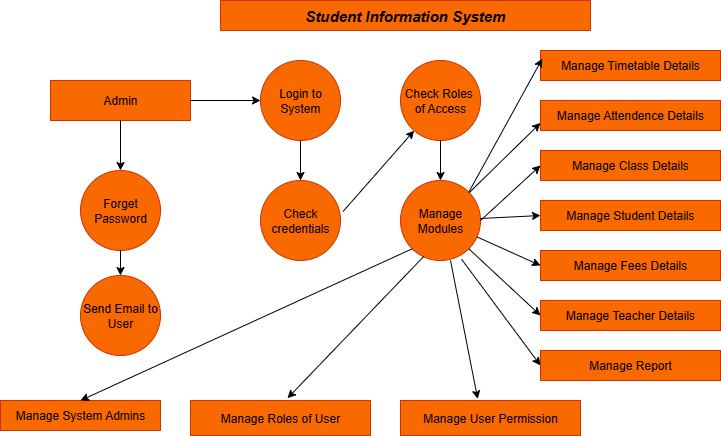

The diagram above was exported from draw.io. Its source (the exported page's mxGraphModel, read from the mxfile embedded in the PNG):
<mxGraphModel dx="854" dy="495" grid="1" gridSize="10" guides="1" tooltips="1" connect="1" arrows="1" fold="1" page="1" pageScale="1" pageWidth="827" pageHeight="1169" math="0" shadow="0">
  <root>
    <mxCell id="WIyWlLk6GJQsqaUBKTNV-0" />
    <mxCell id="WIyWlLk6GJQsqaUBKTNV-1" parent="WIyWlLk6GJQsqaUBKTNV-0" />
    <mxCell id="EgGYFSKILOmfmFgATXlX-0" value="&lt;b&gt;&lt;i&gt;&lt;font style=&quot;font-size: 15px;&quot;&gt;Student Information System&lt;/font&gt;&lt;/i&gt;&lt;/b&gt;" style="rounded=0;whiteSpace=wrap;html=1;fillColor=#fa6800;fontColor=#000000;strokeColor=#C73500;" parent="WIyWlLk6GJQsqaUBKTNV-1" vertex="1">
      <mxGeometry x="240" y="40" width="370" height="30" as="geometry" />
    </mxCell>
    <mxCell id="EgGYFSKILOmfmFgATXlX-21" style="edgeStyle=orthogonalEdgeStyle;rounded=0;orthogonalLoop=1;jettySize=auto;html=1;exitX=0;exitY=0.5;exitDx=0;exitDy=0;" parent="WIyWlLk6GJQsqaUBKTNV-1" source="EgGYFSKILOmfmFgATXlX-1" edge="1">
      <mxGeometry relative="1" as="geometry">
        <mxPoint x="80" y="130" as="targetPoint" />
      </mxGeometry>
    </mxCell>
    <mxCell id="EgGYFSKILOmfmFgATXlX-1" value="Admin" style="rounded=0;whiteSpace=wrap;html=1;fillColor=#fa6800;fontColor=#000000;strokeColor=#C73500;" parent="WIyWlLk6GJQsqaUBKTNV-1" vertex="1">
      <mxGeometry x="70" y="120" width="140" height="40" as="geometry" />
    </mxCell>
    <mxCell id="EgGYFSKILOmfmFgATXlX-3" value="Login to&lt;div&gt;System&lt;/div&gt;" style="ellipse;whiteSpace=wrap;html=1;aspect=fixed;fillColor=#fa6800;fontColor=#000000;strokeColor=#C73500;" parent="WIyWlLk6GJQsqaUBKTNV-1" vertex="1">
      <mxGeometry x="280" y="100" width="80" height="80" as="geometry" />
    </mxCell>
    <mxCell id="EgGYFSKILOmfmFgATXlX-4" value="Check Roles&amp;nbsp;&lt;div&gt;of Access&lt;/div&gt;" style="ellipse;whiteSpace=wrap;html=1;aspect=fixed;fillColor=#fa6800;fontColor=#000000;strokeColor=#C73500;" parent="WIyWlLk6GJQsqaUBKTNV-1" vertex="1">
      <mxGeometry x="420" y="100" width="80" height="80" as="geometry" />
    </mxCell>
    <mxCell id="EgGYFSKILOmfmFgATXlX-5" value="Forget&lt;div&gt;Password&lt;/div&gt;" style="ellipse;whiteSpace=wrap;html=1;aspect=fixed;fillColor=#fa6800;fontColor=#000000;strokeColor=#C73500;" parent="WIyWlLk6GJQsqaUBKTNV-1" vertex="1">
      <mxGeometry x="100" y="210" width="80" height="80" as="geometry" />
    </mxCell>
    <mxCell id="EgGYFSKILOmfmFgATXlX-6" value="Send Email to&lt;div&gt;User&lt;/div&gt;" style="ellipse;whiteSpace=wrap;html=1;aspect=fixed;fillColor=#fa6800;fontColor=#000000;strokeColor=#C73500;" parent="WIyWlLk6GJQsqaUBKTNV-1" vertex="1">
      <mxGeometry x="100" y="315" width="80" height="80" as="geometry" />
    </mxCell>
    <mxCell id="EgGYFSKILOmfmFgATXlX-7" value="Check&lt;div&gt;credentials&lt;/div&gt;" style="ellipse;whiteSpace=wrap;html=1;aspect=fixed;fillColor=#fa6800;fontColor=#000000;strokeColor=#C73500;" parent="WIyWlLk6GJQsqaUBKTNV-1" vertex="1">
      <mxGeometry x="280" y="220" width="80" height="80" as="geometry" />
    </mxCell>
    <mxCell id="EgGYFSKILOmfmFgATXlX-9" value="Manage&lt;div&gt;Modules&lt;/div&gt;" style="ellipse;whiteSpace=wrap;html=1;aspect=fixed;fillColor=#fa6800;fontColor=#000000;strokeColor=#C73500;" parent="WIyWlLk6GJQsqaUBKTNV-1" vertex="1">
      <mxGeometry x="420" y="220" width="80" height="80" as="geometry" />
    </mxCell>
    <mxCell id="EgGYFSKILOmfmFgATXlX-11" value="Manage Timetable Details" style="rounded=0;whiteSpace=wrap;html=1;fillColor=#fa6800;fontColor=#000000;strokeColor=#C73500;" parent="WIyWlLk6GJQsqaUBKTNV-1" vertex="1">
      <mxGeometry x="560" y="90" width="180" height="30" as="geometry" />
    </mxCell>
    <mxCell id="EgGYFSKILOmfmFgATXlX-12" value="Manage Attendence Details" style="rounded=0;whiteSpace=wrap;html=1;fillColor=#fa6800;fontColor=#000000;strokeColor=#C73500;" parent="WIyWlLk6GJQsqaUBKTNV-1" vertex="1">
      <mxGeometry x="560" y="140" width="180" height="30" as="geometry" />
    </mxCell>
    <mxCell id="EgGYFSKILOmfmFgATXlX-13" value="Manage Class Details" style="rounded=0;whiteSpace=wrap;html=1;fillColor=#fa6800;fontColor=#000000;strokeColor=#C73500;" parent="WIyWlLk6GJQsqaUBKTNV-1" vertex="1">
      <mxGeometry x="560" y="190" width="180" height="30" as="geometry" />
    </mxCell>
    <mxCell id="EgGYFSKILOmfmFgATXlX-14" value="Manage Student Details" style="rounded=0;whiteSpace=wrap;html=1;fillColor=#fa6800;fontColor=#000000;strokeColor=#C73500;" parent="WIyWlLk6GJQsqaUBKTNV-1" vertex="1">
      <mxGeometry x="560" y="240" width="180" height="30" as="geometry" />
    </mxCell>
    <mxCell id="EgGYFSKILOmfmFgATXlX-15" value="Manage Fees Details" style="rounded=0;whiteSpace=wrap;html=1;fillColor=#fa6800;fontColor=#000000;strokeColor=#C73500;" parent="WIyWlLk6GJQsqaUBKTNV-1" vertex="1">
      <mxGeometry x="560" y="290" width="180" height="30" as="geometry" />
    </mxCell>
    <mxCell id="EgGYFSKILOmfmFgATXlX-16" value="Manage Teacher Details" style="rounded=0;whiteSpace=wrap;html=1;fillColor=#fa6800;fontColor=#000000;strokeColor=#C73500;" parent="WIyWlLk6GJQsqaUBKTNV-1" vertex="1">
      <mxGeometry x="560" y="340" width="180" height="30" as="geometry" />
    </mxCell>
    <mxCell id="EgGYFSKILOmfmFgATXlX-17" value="Manage Report" style="rounded=0;whiteSpace=wrap;html=1;fillColor=#fa6800;fontColor=#000000;strokeColor=#C73500;" parent="WIyWlLk6GJQsqaUBKTNV-1" vertex="1">
      <mxGeometry x="560" y="390" width="180" height="30" as="geometry" />
    </mxCell>
    <mxCell id="EgGYFSKILOmfmFgATXlX-18" value="Manage System Admins" style="rounded=0;whiteSpace=wrap;html=1;fillColor=#fa6800;fontColor=#000000;strokeColor=#C73500;" parent="WIyWlLk6GJQsqaUBKTNV-1" vertex="1">
      <mxGeometry x="20" y="440" width="160" height="30" as="geometry" />
    </mxCell>
    <mxCell id="EgGYFSKILOmfmFgATXlX-19" value="Manage Roles of User" style="rounded=0;whiteSpace=wrap;html=1;fillColor=#fa6800;fontColor=#000000;strokeColor=#C73500;" parent="WIyWlLk6GJQsqaUBKTNV-1" vertex="1">
      <mxGeometry x="210" y="440" width="180" height="35" as="geometry" />
    </mxCell>
    <mxCell id="EgGYFSKILOmfmFgATXlX-20" value="Manage User Permission" style="rounded=0;whiteSpace=wrap;html=1;fillColor=#fa6800;fontColor=#000000;strokeColor=#C73500;" parent="WIyWlLk6GJQsqaUBKTNV-1" vertex="1">
      <mxGeometry x="420" y="440" width="180" height="35" as="geometry" />
    </mxCell>
    <mxCell id="EgGYFSKILOmfmFgATXlX-23" value="" style="endArrow=classic;html=1;rounded=0;exitX=1;exitY=0.5;exitDx=0;exitDy=0;entryX=0;entryY=0.5;entryDx=0;entryDy=0;" parent="WIyWlLk6GJQsqaUBKTNV-1" source="EgGYFSKILOmfmFgATXlX-1" target="EgGYFSKILOmfmFgATXlX-3" edge="1">
      <mxGeometry width="50" height="50" relative="1" as="geometry">
        <mxPoint x="350" y="300" as="sourcePoint" />
        <mxPoint x="240" y="130" as="targetPoint" />
      </mxGeometry>
    </mxCell>
    <mxCell id="EgGYFSKILOmfmFgATXlX-24" value="" style="endArrow=classic;html=1;rounded=0;exitX=0.5;exitY=1;exitDx=0;exitDy=0;entryX=0.5;entryY=0;entryDx=0;entryDy=0;" parent="WIyWlLk6GJQsqaUBKTNV-1" source="EgGYFSKILOmfmFgATXlX-3" target="EgGYFSKILOmfmFgATXlX-7" edge="1">
      <mxGeometry width="50" height="50" relative="1" as="geometry">
        <mxPoint x="310" y="190" as="sourcePoint" />
        <mxPoint x="360" y="210" as="targetPoint" />
      </mxGeometry>
    </mxCell>
    <mxCell id="EgGYFSKILOmfmFgATXlX-25" value="" style="endArrow=classic;html=1;rounded=0;exitX=1.031;exitY=0.388;exitDx=0;exitDy=0;exitPerimeter=0;" parent="WIyWlLk6GJQsqaUBKTNV-1" source="EgGYFSKILOmfmFgATXlX-7" target="EgGYFSKILOmfmFgATXlX-4" edge="1">
      <mxGeometry width="50" height="50" relative="1" as="geometry">
        <mxPoint x="370" y="200" as="sourcePoint" />
        <mxPoint x="440" y="200" as="targetPoint" />
      </mxGeometry>
    </mxCell>
    <mxCell id="EgGYFSKILOmfmFgATXlX-26" value="" style="endArrow=classic;html=1;rounded=0;entryX=0.5;entryY=0;entryDx=0;entryDy=0;exitX=0.5;exitY=1;exitDx=0;exitDy=0;" parent="WIyWlLk6GJQsqaUBKTNV-1" source="EgGYFSKILOmfmFgATXlX-4" target="EgGYFSKILOmfmFgATXlX-9" edge="1">
      <mxGeometry width="50" height="50" relative="1" as="geometry">
        <mxPoint x="440" y="190" as="sourcePoint" />
        <mxPoint x="510" y="200" as="targetPoint" />
      </mxGeometry>
    </mxCell>
    <mxCell id="EgGYFSKILOmfmFgATXlX-27" value="" style="endArrow=classic;html=1;rounded=0;exitX=0.5;exitY=1;exitDx=0;exitDy=0;entryX=0.5;entryY=0;entryDx=0;entryDy=0;" parent="WIyWlLk6GJQsqaUBKTNV-1" source="EgGYFSKILOmfmFgATXlX-1" target="EgGYFSKILOmfmFgATXlX-5" edge="1">
      <mxGeometry width="50" height="50" relative="1" as="geometry">
        <mxPoint x="130" y="180" as="sourcePoint" />
        <mxPoint x="200" y="180" as="targetPoint" />
      </mxGeometry>
    </mxCell>
    <mxCell id="EgGYFSKILOmfmFgATXlX-28" value="" style="endArrow=classic;html=1;rounded=0;exitX=0.5;exitY=1;exitDx=0;exitDy=0;entryX=0.5;entryY=0;entryDx=0;entryDy=0;" parent="WIyWlLk6GJQsqaUBKTNV-1" source="EgGYFSKILOmfmFgATXlX-5" target="EgGYFSKILOmfmFgATXlX-6" edge="1">
      <mxGeometry width="50" height="50" relative="1" as="geometry">
        <mxPoint x="200" y="270" as="sourcePoint" />
        <mxPoint x="140" y="310" as="targetPoint" />
      </mxGeometry>
    </mxCell>
    <mxCell id="EgGYFSKILOmfmFgATXlX-29" value="" style="endArrow=classic;html=1;rounded=0;exitX=0;exitY=1;exitDx=0;exitDy=0;entryX=0.5;entryY=0;entryDx=0;entryDy=0;" parent="WIyWlLk6GJQsqaUBKTNV-1" source="EgGYFSKILOmfmFgATXlX-9" target="EgGYFSKILOmfmFgATXlX-18" edge="1">
      <mxGeometry width="50" height="50" relative="1" as="geometry">
        <mxPoint x="350" y="320" as="sourcePoint" />
        <mxPoint x="420" y="320" as="targetPoint" />
      </mxGeometry>
    </mxCell>
    <mxCell id="EgGYFSKILOmfmFgATXlX-30" value="" style="endArrow=classic;html=1;rounded=0;entryX=0.539;entryY=-0.065;entryDx=0;entryDy=0;entryPerimeter=0;exitX=0.29;exitY=0.95;exitDx=0;exitDy=0;exitPerimeter=0;" parent="WIyWlLk6GJQsqaUBKTNV-1" source="EgGYFSKILOmfmFgATXlX-9" target="EgGYFSKILOmfmFgATXlX-19" edge="1">
      <mxGeometry width="50" height="50" relative="1" as="geometry">
        <mxPoint x="445" y="301" as="sourcePoint" />
        <mxPoint x="500" y="330" as="targetPoint" />
      </mxGeometry>
    </mxCell>
    <mxCell id="EgGYFSKILOmfmFgATXlX-31" value="" style="endArrow=classic;html=1;rounded=0;entryX=0.429;entryY=-0.045;entryDx=0;entryDy=0;entryPerimeter=0;" parent="WIyWlLk6GJQsqaUBKTNV-1" target="EgGYFSKILOmfmFgATXlX-20" edge="1">
      <mxGeometry width="50" height="50" relative="1" as="geometry">
        <mxPoint x="470" y="300" as="sourcePoint" />
        <mxPoint x="530" y="360" as="targetPoint" />
      </mxGeometry>
    </mxCell>
    <mxCell id="EgGYFSKILOmfmFgATXlX-32" value="" style="endArrow=classic;html=1;rounded=0;exitX=1;exitY=0;exitDx=0;exitDy=0;" parent="WIyWlLk6GJQsqaUBKTNV-1" source="EgGYFSKILOmfmFgATXlX-9" edge="1">
      <mxGeometry width="50" height="50" relative="1" as="geometry">
        <mxPoint x="490" y="230" as="sourcePoint" />
        <mxPoint x="561.72" y="98.28" as="targetPoint" />
      </mxGeometry>
    </mxCell>
    <mxCell id="EgGYFSKILOmfmFgATXlX-34" value="" style="endArrow=classic;html=1;rounded=0;entryX=0;entryY=0.75;entryDx=0;entryDy=0;" parent="WIyWlLk6GJQsqaUBKTNV-1" source="EgGYFSKILOmfmFgATXlX-9" target="EgGYFSKILOmfmFgATXlX-12" edge="1">
      <mxGeometry width="50" height="50" relative="1" as="geometry">
        <mxPoint x="510" y="413.72" as="sourcePoint" />
        <mxPoint x="583.72" y="280" as="targetPoint" />
      </mxGeometry>
    </mxCell>
    <mxCell id="EgGYFSKILOmfmFgATXlX-35" value="" style="endArrow=classic;html=1;rounded=0;exitX=1;exitY=0.5;exitDx=0;exitDy=0;entryX=0;entryY=0.5;entryDx=0;entryDy=0;" parent="WIyWlLk6GJQsqaUBKTNV-1" source="EgGYFSKILOmfmFgATXlX-9" target="EgGYFSKILOmfmFgATXlX-13" edge="1">
      <mxGeometry width="50" height="50" relative="1" as="geometry">
        <mxPoint x="510" y="403.72" as="sourcePoint" />
        <mxPoint x="583.72" y="270" as="targetPoint" />
      </mxGeometry>
    </mxCell>
    <mxCell id="EgGYFSKILOmfmFgATXlX-38" value="" style="endArrow=classic;html=1;rounded=0;entryX=0;entryY=0.5;entryDx=0;entryDy=0;" parent="WIyWlLk6GJQsqaUBKTNV-1" source="EgGYFSKILOmfmFgATXlX-9" target="EgGYFSKILOmfmFgATXlX-14" edge="1">
      <mxGeometry width="50" height="50" relative="1" as="geometry">
        <mxPoint x="510" y="413.72" as="sourcePoint" />
        <mxPoint x="583.72" y="280" as="targetPoint" />
      </mxGeometry>
    </mxCell>
    <mxCell id="EgGYFSKILOmfmFgATXlX-39" value="" style="endArrow=classic;html=1;rounded=0;entryX=0;entryY=0.5;entryDx=0;entryDy=0;" parent="WIyWlLk6GJQsqaUBKTNV-1" source="EgGYFSKILOmfmFgATXlX-9" target="EgGYFSKILOmfmFgATXlX-15" edge="1">
      <mxGeometry width="50" height="50" relative="1" as="geometry">
        <mxPoint x="520" y="443.72" as="sourcePoint" />
        <mxPoint x="593.72" y="310" as="targetPoint" />
      </mxGeometry>
    </mxCell>
    <mxCell id="EgGYFSKILOmfmFgATXlX-40" value="" style="endArrow=classic;html=1;rounded=0;exitX=1;exitY=1;exitDx=0;exitDy=0;entryX=0;entryY=0.5;entryDx=0;entryDy=0;" parent="WIyWlLk6GJQsqaUBKTNV-1" source="EgGYFSKILOmfmFgATXlX-9" target="EgGYFSKILOmfmFgATXlX-16" edge="1">
      <mxGeometry width="50" height="50" relative="1" as="geometry">
        <mxPoint x="490" y="443.72" as="sourcePoint" />
        <mxPoint x="563.72" y="310" as="targetPoint" />
      </mxGeometry>
    </mxCell>
    <mxCell id="EgGYFSKILOmfmFgATXlX-41" value="" style="endArrow=classic;html=1;rounded=0;exitX=0.764;exitY=0.985;exitDx=0;exitDy=0;exitPerimeter=0;entryX=0;entryY=0.5;entryDx=0;entryDy=0;" parent="WIyWlLk6GJQsqaUBKTNV-1" source="EgGYFSKILOmfmFgATXlX-9" target="EgGYFSKILOmfmFgATXlX-17" edge="1">
      <mxGeometry width="50" height="50" relative="1" as="geometry">
        <mxPoint x="480" y="310" as="sourcePoint" />
        <mxPoint x="583.72" y="340" as="targetPoint" />
      </mxGeometry>
    </mxCell>
  </root>
</mxGraphModel>